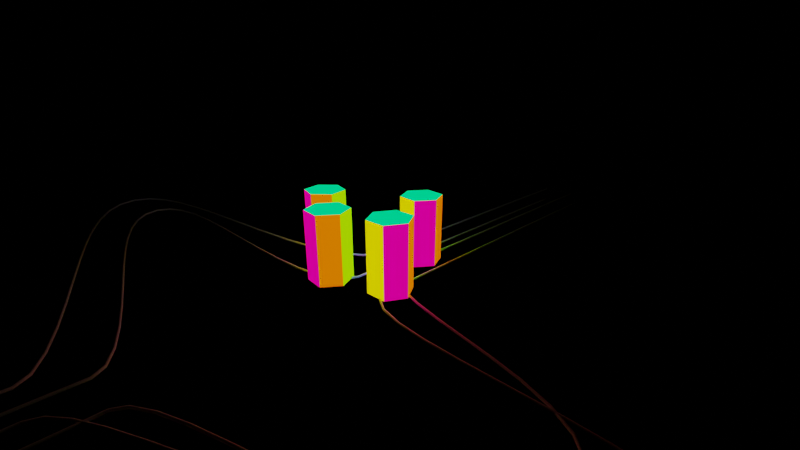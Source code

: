 # Source: split_and_join.blend  (saved by Blender 3.5.10; exported with 4.5.12 LTS)
import bpy
from mathutils import Matrix  # noqa: F401  (used for matrix-valued properties, if any)

bpy.ops.wm.read_factory_settings(use_empty=True)
scene = bpy.context.scene
scene.name = 'Scene'

# ---- collections
col_collection = bpy.data.collections.new('Collection'); scene.collection.children.link(col_collection)

# ---- materials (node trees are filled in below, after node groups)
mat_white = bpy.data.materials.new('white')
mat_white.use_transparent_shadow = False
mat_material = bpy.data.materials.new('Material')
mat_material.use_transparent_shadow = False

# ---- material node trees
mat_white.use_nodes = True; mat_white.node_tree.nodes.clear()
_N = mat_white.node_tree.nodes; _L = mat_white.node_tree.links
n0 = _N.new('ShaderNodeEmission'); n0.name = 'Emission'; n0.location = (677, 252)
n1 = _N.new('ShaderNodeOutputMaterial'); n1.name = 'Material Output'; n1.location = (867, 252)
n2 = _N.new('ShaderNodeValToRGB'); n2.name = 'ColorRamp'; n2.location = (-234, 339)
n2.color_ramp.hue_interpolation = 'FAR'
n2.color_ramp.color_mode = 'HSV'
while len(n2.color_ramp.elements) > 1: n2.color_ramp.elements.remove(n2.color_ramp.elements[-1])
n2.color_ramp.elements[0].position = 0.0; n2.color_ramp.elements[0].color = (1.0, 0.0, 0.0, 1.0)
_e = n2.color_ramp.elements.new(1.0); _e.color = (1.0, 0.0, 0.0, 1.0)
n3 = _N.new('ShaderNodeObjectInfo'); n3.name = 'Object Info'; n3.location = (-1444, 425)
n4 = _N.new('ShaderNodeTexCoord'); n4.name = 'Texture Coordinate'; n4.location = (-1346, 162)
n5 = _N.new('ShaderNodeTexNoise'); n5.name = 'Noise Texture'; n5.location = (-1208, 444)
n5.inputs[2].default_value = 129.7
n5.inputs[3].default_value = 0.15
n6 = _N.new('ShaderNodeMix'); n6.name = 'Mix.002'; n6.location = (-768, 364)
n6.clamp_factor = False
n7 = _N.new('ShaderNodeSeparateXYZ'); n7.name = 'Separate XYZ'; n7.location = (-1018, 186)
_L.new(n2.outputs[0], n0.inputs[0])
_L.new(n0.outputs[0], n1.inputs[0])
_L.new(n3.outputs[0], n5.inputs[0])
_L.new(n4.outputs[2], n7.inputs[0])
_L.new(n7.outputs[0], n6.inputs[6])
_L.new(n7.outputs[0], n6.inputs[3])
_L.new(n5.outputs[0], n6.inputs[2])
_L.new(n7.outputs[0], n2.inputs[0])
n1.is_active_output = True
mat_material.use_nodes = True; mat_material.node_tree.nodes.clear()
_N = mat_material.node_tree.nodes; _L = mat_material.node_tree.links
n0 = _N.new('ShaderNodeBsdfPrincipled'); n0.name = 'Principled BSDF'; n0.location = (10, 300)
n0.distribution = 'GGX'
n0.subsurface_method = 'RANDOM_WALK_SKIN'
n0.inputs[0].default_value = (1.0, 1.0, 1.0, 1.0)
n0.inputs[3].default_value = 1.45
n0.inputs[27].default_value = (0.0, 0.0, 0.0, 1.0)
n0.inputs[28].default_value = 1.0
n1 = _N.new('ShaderNodeOutputMaterial'); n1.name = 'Material Output'; n1.location = (300, 300)
_L.new(n0.outputs[0], n1.inputs[0])
n1.is_active_output = True

# ---- world
world_world = bpy.data.worlds.new('World'); scene.world = world_world
world_world.use_nodes = True; world_world.node_tree.nodes.clear()
_N = world_world.node_tree.nodes; _L = world_world.node_tree.links
n0 = _N.new('ShaderNodeOutputWorld'); n0.name = 'World Output'; n0.location = (300, 300)
n1 = _N.new('ShaderNodeBackground'); n1.name = 'Background'; n1.location = (10, 300)
n1.inputs[0].default_value = (0.0, 0.0, 0.0, 1.0)
_L.new(n1.outputs[0], n0.inputs[0])
n0.is_active_output = True
world_world.color = (0.05088, 0.05088, 0.05088)
world_world.use_sun_shadow = False
world_world.sun_shadow_jitter_overblur = 0.0

# ---- cameras
cam_camera_001 = bpy.data.cameras.new('Camera.001')
cam_camera_001.clip_end = 406.1
cam_camera_001.lens = 19.99
cam_camera_001.show_limits = True
cam_camera_001.lens_unit = 'FOV'
cam_camera_001.dof.focus_distance = 5.0
cam_camera_010 = bpy.data.cameras.new('Camera.010')
cam_camera_010.clip_end = 740.5
cam_camera_010.lens = 19.99
cam_camera_010.show_limits = True
cam_camera_010.lens_unit = 'FOV'
cam_camera_010.dof.focus_distance = 5.0
cam_camera_011 = bpy.data.cameras.new('Camera.011')
cam_camera_011.clip_end = 517.3
cam_camera_011.lens = 19.99
cam_camera_011.show_limits = True
cam_camera_011.lens_unit = 'FOV'
cam_camera_011.dof.focus_distance = 5.0

# ---- meshes
me_cube = bpy.data.meshes.new('Cube')
me_cube.from_pydata([(0.0, 0.0, 0.0), (0.0, 0.0, 1.0), (0.0, 1.0, 0.0), (0.0, 1.0, 1.0), (1.0, 0.0, 0.0), (1.0, 0.0, 1.0), (1.0, 1.0, 0.0), (1.0, 1.0, 1.0)], [], [(0, 1, 3, 2), (2, 3, 7, 6), (6, 7, 5, 4), (4, 5, 1, 0), (2, 6, 4, 0), (7, 3, 1, 5)])
_uv = me_cube.uv_layers.new(name='UVMap')
_uv.uv.foreach_set('vector', [0.375, 0.0, 0.625, 0.0, 0.625, 0.25, 0.375, 0.25, 0.375, 0.25, 0.625, 0.25, 0.625, 0.5, 0.375, 0.5, 0.375, 0.5, 0.625, 0.5, 0.625, 0.75, 0.375, 0.75, 0.375, 0.75, 0.625, 0.75, 0.625, 1.0, 0.375, 1.0, 0.125, 0.5, 0.375, 0.5, 0.375, 0.75, 0.125, 0.75, 0.625, 0.5, 0.875, 0.5, 0.875, 0.75, 0.625, 0.75])
me_cube.update()
me_cylinder_002 = bpy.data.meshes.new('Cylinder.002')
me_cylinder_002.from_pydata([(-3.572e-09, 0.5588, 1.2e-08), (-3.572e-09, 0.5588, 1.8), (0.4839, 0.2794, 1.2e-08), (0.4839, 0.2794, 1.8), (0.4839, -0.2794, 1.2e-08), (0.4839, -0.2794, 1.8), (-3.572e-09, -0.5588, 1.2e-08), (-3.572e-09, -0.5588, 1.8), (-0.4839, -0.2794, 1.2e-08), (-0.4839, -0.2794, 1.8), (-0.4839, 0.2794, 1.2e-08), (-0.4839, 0.2794, 1.8)], [], [(0, 1, 3, 2), (2, 3, 5, 4), (4, 5, 7, 6), (6, 7, 9, 8), (8, 9, 11, 10), (10, 11, 1, 0), (3, 1, 11, 9, 7, 5)])
_uv = me_cylinder_002.uv_layers.new(name='UVMap')
_uv.uv.foreach_set('vector', [0.27, 0.9343, 0.27, 0.9343, 0.27, 0.9343, 0.27, 0.9343, 0.02776, 0.9526, 0.02776, 0.9526, 0.02776, 0.9526, 0.02776, 0.9526, 0.9529, 0.9019, 0.9529, 0.9019, 0.9529, 0.9019, 0.9529, 0.9019, 0.1405, 0.9341, 0.1405, 0.9341, 0.1405, 0.9341, 0.1405, 0.9341, 0.592, 0.9227, 0.592, 0.9227, 0.592, 0.9227, 0.592, 0.9227, 0.7866, 0.9144, 0.7866, 0.9144, 0.7866, 0.9144, 0.7866, 0.9144, 0.3761, 0.9228, 0.3761, 0.9228, 0.3761, 0.9228, 0.3761, 0.9228, 0.3761, 0.9228, 0.3761, 0.9228])
me_cylinder_002.materials.append(mat_white)
me_cylinder_002.update()
me_cylinder_003 = bpy.data.meshes.new('Cylinder.003')
me_cylinder_003.from_pydata([(-3.572e-09, 0.5588, 1.2e-08), (-3.572e-09, 0.5588, 1.8), (0.4839, 0.2794, 1.2e-08), (0.4839, 0.2794, 1.8), (0.4839, -0.2794, 1.2e-08), (0.4839, -0.2794, 1.8), (-3.572e-09, -0.5588, 1.2e-08), (-3.572e-09, -0.5588, 1.8), (-0.4839, -0.2794, 1.2e-08), (-0.4839, -0.2794, 1.8), (-0.4839, 0.2794, 1.2e-08), (-0.4839, 0.2794, 1.8)], [], [(0, 1, 3, 2), (2, 3, 5, 4), (4, 5, 7, 6), (6, 7, 9, 8), (8, 9, 11, 10), (10, 11, 1, 0), (3, 1, 11, 9, 7, 5)])
_uv = me_cylinder_003.uv_layers.new(name='UVMap')
_uv.uv.foreach_set('vector', [0.27, 0.9343, 0.27, 0.9343, 0.27, 0.9343, 0.27, 0.9343, 0.02776, 0.9526, 0.02776, 0.9526, 0.02776, 0.9526, 0.02776, 0.9526, 0.9529, 0.9019, 0.9529, 0.9019, 0.9529, 0.9019, 0.9529, 0.9019, 0.1405, 0.9341, 0.1405, 0.9341, 0.1405, 0.9341, 0.1405, 0.9341, 0.592, 0.9227, 0.592, 0.9227, 0.592, 0.9227, 0.592, 0.9227, 0.7866, 0.9144, 0.7866, 0.9144, 0.7866, 0.9144, 0.7866, 0.9144, 0.3761, 0.9228, 0.3761, 0.9228, 0.3761, 0.9228, 0.3761, 0.9228, 0.3761, 0.9228, 0.3761, 0.9228])
me_cylinder_003.materials.append(mat_white)
me_cylinder_003.update()
me_cylinder_008 = bpy.data.meshes.new('Cylinder.008')
me_cylinder_008.from_pydata([(-3.572e-09, 0.5588, 1.2e-08), (-3.572e-09, 0.5588, 1.8), (0.4839, 0.2794, 1.2e-08), (0.4839, 0.2794, 1.8), (0.4839, -0.2794, 1.2e-08), (0.4839, -0.2794, 1.8), (-3.572e-09, -0.5588, 1.2e-08), (-3.572e-09, -0.5588, 1.8), (-0.4839, -0.2794, 1.2e-08), (-0.4839, -0.2794, 1.8), (-0.4839, 0.2794, 1.2e-08), (-0.4839, 0.2794, 1.8)], [], [(0, 1, 3, 2), (2, 3, 5, 4), (4, 5, 7, 6), (6, 7, 9, 8), (8, 9, 11, 10), (10, 11, 1, 0), (3, 1, 11, 9, 7, 5)])
_uv = me_cylinder_008.uv_layers.new(name='UVMap')
_uv.uv.foreach_set('vector', [0.27, 0.9343, 0.27, 0.9343, 0.27, 0.9343, 0.27, 0.9343, 0.02776, 0.9526, 0.02776, 0.9526, 0.02776, 0.9526, 0.02776, 0.9526, 0.9529, 0.9019, 0.9529, 0.9019, 0.9529, 0.9019, 0.9529, 0.9019, 0.1405, 0.9341, 0.1405, 0.9341, 0.1405, 0.9341, 0.1405, 0.9341, 0.592, 0.9227, 0.592, 0.9227, 0.592, 0.9227, 0.592, 0.9227, 0.7866, 0.9144, 0.7866, 0.9144, 0.7866, 0.9144, 0.7866, 0.9144, 0.3761, 0.9228, 0.3761, 0.9228, 0.3761, 0.9228, 0.3761, 0.9228, 0.3761, 0.9228, 0.3761, 0.9228])
me_cylinder_008.materials.append(mat_white)
me_cylinder_008.update()
me_cylinder_009 = bpy.data.meshes.new('Cylinder.009')
me_cylinder_009.from_pydata([(-3.572e-09, 0.5588, 1.2e-08), (-3.572e-09, 0.5588, 1.8), (0.4839, 0.2794, 1.2e-08), (0.4839, 0.2794, 1.8), (0.4839, -0.2794, 1.2e-08), (0.4839, -0.2794, 1.8), (-3.572e-09, -0.5588, 1.2e-08), (-3.572e-09, -0.5588, 1.8), (-0.4839, -0.2794, 1.2e-08), (-0.4839, -0.2794, 1.8), (-0.4839, 0.2794, 1.2e-08), (-0.4839, 0.2794, 1.8)], [], [(0, 1, 3, 2), (2, 3, 5, 4), (4, 5, 7, 6), (6, 7, 9, 8), (8, 9, 11, 10), (10, 11, 1, 0), (3, 1, 11, 9, 7, 5)])
_uv = me_cylinder_009.uv_layers.new(name='UVMap')
_uv.uv.foreach_set('vector', [0.27, 0.9343, 0.27, 0.9343, 0.27, 0.9343, 0.27, 0.9343, 0.02776, 0.9526, 0.02776, 0.9526, 0.02776, 0.9526, 0.02776, 0.9526, 0.9529, 0.9019, 0.9529, 0.9019, 0.9529, 0.9019, 0.9529, 0.9019, 0.1405, 0.9341, 0.1405, 0.9341, 0.1405, 0.9341, 0.1405, 0.9341, 0.592, 0.9227, 0.592, 0.9227, 0.592, 0.9227, 0.592, 0.9227, 0.7866, 0.9144, 0.7866, 0.9144, 0.7866, 0.9144, 0.7866, 0.9144, 0.3761, 0.9228, 0.3761, 0.9228, 0.3761, 0.9228, 0.3761, 0.9228, 0.3761, 0.9228, 0.3761, 0.9228])
me_cylinder_009.materials.append(mat_white)
me_cylinder_009.update()

# ---- curves / text
cu_beziercurve_009 = bpy.data.curves.new('BezierCurve.009', 'CURVE')
cu_beziercurve_009.dimensions = '3D'
_sp = cu_beziercurve_009.splines.new('BEZIER'); _sp.bezier_points.add(4)
_sp.bezier_points.foreach_set('co', [0.0, 0.0, 0.0, 4.433, 6.435, 0.0, -1.141, 16.32, 0.0, 9.327, 12.83, 0.0, 14.95, 20.55, 0.0])
_sp.bezier_points.foreach_set('handle_left', [-0.34, -0.8272, 0.0, 3.876, 5.604, 0.0, -2.358, 14.51, 0.0, 8.024, 11.08, 0.0, 13.64, 18.79, 0.0])
_sp.bezier_points.foreach_set('handle_right', [0.2688, 0.654, 0.0, 4.99, 7.265, 0.0, 0.07572, 18.14, 0.0, 10.63, 14.58, 0.0, 16.25, 22.3, 0.0])
for _p, _l, _r in zip(_sp.bezier_points, ['ALIGNED', 'ALIGNED', 'ALIGNED', 'ALIGNED', 'ALIGNED'], ['ALIGNED', 'ALIGNED', 'ALIGNED', 'ALIGNED', 'ALIGNED']): _p.handle_left_type = _l; _p.handle_right_type = _r
_sp.order_u = 0
_sp.order_v = 0
cu_beziercurve_009.materials.append(mat_material)
cu_beziercurve_009.path_duration = 80
cu_beziercurve_009.use_path = True
cu_beziercurve_009.use_path_follow = True
cu_beziercurve_009.bevel_depth = 0.03
cu_beziercurve_009.eval_time = 58.0
cu_beziercurve_009.fill_mode = 'FULL'
cu_beziercurve_004 = bpy.data.curves.new('BezierCurve.004', 'CURVE')
cu_beziercurve_004.dimensions = '3D'
_sp = cu_beziercurve_004.splines.new('BEZIER'); _sp.bezier_points.add(4)
_sp.bezier_points.foreach_set('co', [0.0, 0.0, 0.0, 4.433, 6.435, 0.0, -0.5093, 14.9, 0.0, 7.982, 10.84, 0.0, 13.6, 18.56, 0.0])
_sp.bezier_points.foreach_set('handle_left', [-0.34, -0.8272, 0.0, 3.876, 5.604, 0.0, -1.524, 13.39, 0.0, 6.895, 9.375, 0.0, 12.51, 17.09, 0.0])
_sp.bezier_points.foreach_set('handle_right', [0.2688, 0.654, 0.0, 4.99, 7.265, 0.0, 0.5059, 16.42, 0.0, 9.069, 12.3, 0.0, 14.69, 20.02, 0.0])
for _p, _l, _r in zip(_sp.bezier_points, ['ALIGNED', 'ALIGNED', 'ALIGNED', 'ALIGNED', 'ALIGNED'], ['ALIGNED', 'ALIGNED', 'ALIGNED', 'ALIGNED', 'ALIGNED']): _p.handle_left_type = _l; _p.handle_right_type = _r
_sp.order_u = 0
_sp.order_v = 0
cu_beziercurve_004.materials.append(mat_material)
cu_beziercurve_004.path_duration = 80
cu_beziercurve_004.use_path = True
cu_beziercurve_004.use_path_follow = True
cu_beziercurve_004.bevel_depth = 0.03
cu_beziercurve_004.eval_time = 58.0
cu_beziercurve_004.fill_mode = 'FULL'
cu_beziercurve_006 = bpy.data.curves.new('BezierCurve.006', 'CURVE')
cu_beziercurve_006.dimensions = '3D'
_sp = cu_beziercurve_006.splines.new('BEZIER'); _sp.bezier_points.add(4)
_sp.bezier_points.foreach_set('co', [0.0, 0.0, 0.0, 4.433, 6.435, 0.0, 12.36, 6.499, 0.0, 9.327, 12.83, 0.0, 14.95, 20.55, 0.0])
_sp.bezier_points.foreach_set('handle_left', [-0.34, -0.8272, 0.0, 3.876, 5.604, 0.0, 11.14, 4.685, 0.0, 8.024, 11.08, 0.0, 13.64, 18.79, 0.0])
_sp.bezier_points.foreach_set('handle_right', [0.2688, 0.654, 0.0, 4.99, 7.265, 0.0, 13.57, 8.314, 0.0, 10.63, 14.58, 0.0, 16.25, 22.3, 0.0])
for _p, _l, _r in zip(_sp.bezier_points, ['ALIGNED', 'ALIGNED', 'ALIGNED', 'ALIGNED', 'ALIGNED'], ['ALIGNED', 'ALIGNED', 'ALIGNED', 'ALIGNED', 'ALIGNED']): _p.handle_left_type = _l; _p.handle_right_type = _r
_sp.order_u = 0
_sp.order_v = 0
cu_beziercurve_006.materials.append(mat_material)
cu_beziercurve_006.path_duration = 80
cu_beziercurve_006.use_path = True
cu_beziercurve_006.use_path_follow = True
cu_beziercurve_006.bevel_depth = 0.03
cu_beziercurve_006.eval_time = 58.0
cu_beziercurve_006.fill_mode = 'FULL'
cu_beziercurve_007 = bpy.data.curves.new('BezierCurve.007', 'CURVE')
cu_beziercurve_007.dimensions = '3D'
_sp = cu_beziercurve_007.splines.new('BEZIER'); _sp.bezier_points.add(4)
_sp.bezier_points.foreach_set('co', [0.0, 0.0, 0.0, 4.433, 6.435, 0.0, 12.99, 5.079, 0.0, 7.982, 10.84, 0.0, 13.6, 18.56, 0.0])
_sp.bezier_points.foreach_set('handle_left', [-0.34, -0.8272, 0.0, 3.876, 5.604, 0.0, 11.97, 3.566, 0.0, 6.895, 9.375, 0.0, 12.51, 17.09, 0.0])
_sp.bezier_points.foreach_set('handle_right', [0.2688, 0.654, 0.0, 4.99, 7.265, 0.0, 14.0, 6.593, 0.0, 9.069, 12.3, 0.0, 14.69, 20.02, 0.0])
for _p, _l, _r in zip(_sp.bezier_points, ['ALIGNED', 'ALIGNED', 'ALIGNED', 'ALIGNED', 'ALIGNED'], ['ALIGNED', 'ALIGNED', 'ALIGNED', 'ALIGNED', 'ALIGNED']): _p.handle_left_type = _l; _p.handle_right_type = _r
_sp.order_u = 0
_sp.order_v = 0
cu_beziercurve_007.materials.append(mat_material)
cu_beziercurve_007.path_duration = 80
cu_beziercurve_007.use_path = True
cu_beziercurve_007.use_path_follow = True
cu_beziercurve_007.bevel_depth = 0.03
cu_beziercurve_007.eval_time = 58.0
cu_beziercurve_007.fill_mode = 'FULL'

# ---- objects
ob_boundary = bpy.data.objects.new('boundary', me_cube)
ob_uav2 = bpy.data.objects.new('uav2', cam_camera_001)
ob_uav1 = bpy.data.objects.new('uav1', cam_camera_010)
ob_uav3 = bpy.data.objects.new('uav3', cam_camera_011)
ob_actor_001 = bpy.data.objects.new('actor.001', me_cylinder_002)
ob_beziercurve_001 = bpy.data.objects.new('BezierCurve.001', cu_beziercurve_009)
ob_actor_003 = bpy.data.objects.new('actor.003', me_cylinder_003)
ob_beziercurve_003 = bpy.data.objects.new('BezierCurve.003', cu_beziercurve_004)
ob_actor_002 = bpy.data.objects.new('actor.002', me_cylinder_008)
ob_beziercurve_002 = bpy.data.objects.new('BezierCurve.002', cu_beziercurve_006)
ob_actor_004 = bpy.data.objects.new('actor.004', me_cylinder_009)
ob_beziercurve_004 = bpy.data.objects.new('BezierCurve.004', cu_beziercurve_007)

# ---- transforms, parenting, visibility, modifiers, constraints
ob_boundary.location = (0.0, 0.0, 0.0)
ob_boundary.scale = (29.0, 29.0, 29.0)
ob_boundary.hide_render = True
ob_boundary.display_type = 'WIRE'
ob_uav2.location = (24.0, 14.0, 5.0)
ob_uav2.rotation_euler = (1.222, 0.0, 1.571)
ob_uav2.show_name = True
ob_uav1.location = (23.0, 22.0, 5.0)
ob_uav1.rotation_euler = (1.222, 0.0, 2.356)
ob_uav1.show_name = True
ob_uav3.location = (23.0, 11.0, 5.0)
ob_uav3.rotation_euler = (1.222, 0.0, 0.7854)
ob_uav3.show_name = True
ob_actor_001.parent = ob_beziercurve_001
ob_actor_001.matrix_parent_inverse = Matrix(((0.9249, -0.3802, 4.115e-08, -11.9), (0.3802, 0.9249, 9.926e-08, -14.37), (-7.58e-08, -7.616e-08, 1.0, 1.917e-06), (0.0, -0.0, -0.0, 1.0)))
ob_actor_001.location = (16.48, 8.769, 0.0)
_vg = ob_actor_001.vertex_groups.new(name='Group')
ob_beziercurve_001.location = (14.51, 2.889, 0.0)
ob_beziercurve_001.rotation_euler = (0.0, -0.0, 0.6292)
ob_actor_003.parent = ob_beziercurve_003
ob_actor_003.matrix_parent_inverse = Matrix(((0.9249, -0.3802, 4.115e-08, -11.9), (0.3802, 0.9249, 9.926e-08, -14.37), (-7.58e-08, -7.616e-08, 1.0, 1.917e-06), (0.0, -0.0, -0.0, 1.0)))
ob_actor_003.location = (16.48, 8.769, 0.0)
_vg = ob_actor_003.vertex_groups.new(name='Group')
ob_beziercurve_003.location = (15.14, 3.861, 0.0)
ob_beziercurve_003.rotation_euler = (0.0, -0.0, 0.6292)
ob_actor_002.parent = ob_beziercurve_002
ob_actor_002.matrix_parent_inverse = Matrix(((0.9249, -0.3802, 4.115e-08, -11.9), (0.3802, 0.9249, 9.926e-08, -14.37), (-7.58e-08, -7.616e-08, 1.0, 1.917e-06), (0.0, -0.0, -0.0, 1.0)))
ob_actor_002.location = (16.48, 8.769, 0.0)
_vg = ob_actor_002.vertex_groups.new(name='Group')
ob_beziercurve_002.location = (15.58, 2.889, 0.0)
ob_beziercurve_002.rotation_euler = (0.0, -0.0, 0.6292)
ob_actor_004.parent = ob_beziercurve_004
ob_actor_004.matrix_parent_inverse = Matrix(((0.9249, -0.3802, 4.115e-08, -11.9), (0.3802, 0.9249, 9.926e-08, -14.37), (-7.58e-08, -7.616e-08, 1.0, 1.917e-06), (0.0, -0.0, -0.0, 1.0)))
ob_actor_004.location = (16.48, 8.769, 0.0)
_vg = ob_actor_004.vertex_groups.new(name='Group')
ob_beziercurve_004.location = (16.2, 3.861, 0.0)
ob_beziercurve_004.rotation_euler = (0.0, -0.0, 0.6292)

# ---- collection membership
col_collection.objects.link(ob_boundary)
col_collection.objects.link(ob_uav2)
col_collection.objects.link(ob_uav1)
col_collection.objects.link(ob_uav3)
col_collection.objects.link(ob_actor_001)
col_collection.objects.link(ob_beziercurve_001)
col_collection.objects.link(ob_actor_003)
col_collection.objects.link(ob_beziercurve_003)
col_collection.objects.link(ob_actor_002)
col_collection.objects.link(ob_beziercurve_002)
col_collection.objects.link(ob_actor_004)
col_collection.objects.link(ob_beziercurve_004)

# ---- scene / render settings (as saved in the file)
scene.camera = ob_uav3
scene.frame_start = 1; scene.frame_end = 80; scene.frame_set(58)
scene.render.engine = 'BLENDER_EEVEE_NEXT'
scene.render.resolution_x = 3840
scene.render.resolution_y = 2160
scene.render.resolution_percentage = 30
scene.render.fps = 10
scene.render.use_border = True
scene.render.use_crop_to_border = True
scene.cycles.sampling_pattern = 'TABULATED_SOBOL'
scene.cycles.use_light_tree = False
scene.eevee.taa_samples = 1
scene.eevee.taa_render_samples = 1
scene.view_settings.view_transform = 'Filmic'
bpy.context.view_layer.update()
